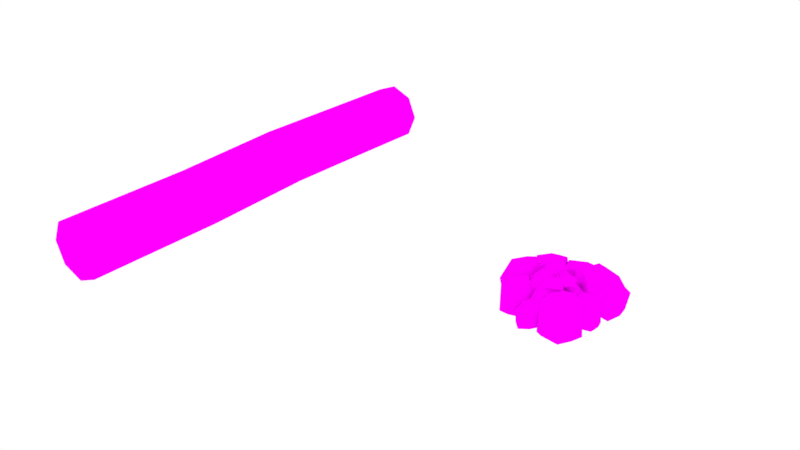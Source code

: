 # Source: CampAsset.blend  (saved by Blender 2.78.0; exported with 4.5.12 LTS)
import bpy
from mathutils import Matrix  # noqa: F401  (used for matrix-valued properties, if any)

bpy.ops.wm.read_factory_settings(use_empty=True)
scene = bpy.context.scene
scene.name = 'Scene'

# ---- collections
col_collection_1 = bpy.data.collections.new('Collection 1'); scene.collection.children.link(col_collection_1)

# ---- images (referenced by path relative to the original .blend; pixels are not part of the script)
import os
ASSET_DIR = os.environ.get("B2B_ASSET_DIR", "")  # directory of the original .blend (textures are referenced by path, not embedded)
HERE = os.path.dirname(os.path.abspath(__file__))  # packed textures are extracted next to this script under _unpacked/

def load_image(name, relpath, width, height, colorspace="sRGB"):
    """Load a texture the original file referenced (path relative to the .blend, or extracted next to this script)."""
    p = next((c for c in (os.path.join(HERE, relpath), os.path.join(ASSET_DIR, relpath)) if relpath and os.path.exists(c)), "")
    if p:
        img = bpy.data.images.load(p, check_existing=True)
        img.name = name
    else:  # same state as the original file: an image datablock whose file is absent (Cycles renders it pink)
        img = bpy.data.images.new(name, width, height)
        img.source = "FILE"
        img.filepath = "//" + (relpath or name)
    img.colorspace_settings.name = colorspace
    return img
img_logchair_png = load_image('LogChair.png', 'CampAssetsTexture/LogChair.png', 1024, 1024, 'sRGB')
img_rocktexture_png = load_image('rockTexture.png', 'CampAssetsTexture/rockTexture.png', 1024, 1024, 'sRGB')
img_burningwood1_png = load_image('BurningWood1.png', 'CampAssetsTexture/BurningWood1.png', 1024, 1024, 'sRGB')
img_burningwood2_png = load_image('BurningWood2.png', 'CampAssetsTexture/BurningWood2.png', 1024, 1024, 'sRGB')

# ---- materials (node trees are filled in below, after node groups)
mat_material = bpy.data.materials.new('Material')
mat_material.alpha_threshold = 0.0
mat_material.roughness = 0.5
mat_rock = bpy.data.materials.new('Rock')
mat_rock.alpha_threshold = 0.0
mat_rock.diffuse_color = (1.0, 1.0, 1.0, 1.0)
mat_rock.roughness = 0.5
mat_wood1 = bpy.data.materials.new('Wood1')
mat_wood1.alpha_threshold = 0.0
mat_wood1.roughness = 0.5
mat_wood2 = bpy.data.materials.new('Wood2')
mat_wood2.alpha_threshold = 0.0
mat_wood2.roughness = 0.5

# ---- material node trees
mat_material.use_nodes = True; mat_material.node_tree.nodes.clear()
_N = mat_material.node_tree.nodes; _L = mat_material.node_tree.links
n0 = _N.new('ShaderNodeOutputMaterial'); n0.name = 'Material Output'; n0.location = (300, 300)
n1 = _N.new('ShaderNodeBsdfDiffuse'); n1.name = 'Diffuse BSDF'; n1.location = (10, 300)
n2 = _N.new('ShaderNodeTexImage'); n2.name = 'Image Texture'; n2.location = (-180, 300)
n2.width = 140
n2.image = img_logchair_png
_L.new(n1.outputs[0], n0.inputs[0])
_L.new(n2.outputs[0], n1.inputs[0])
n0.is_active_output = True
mat_rock.use_nodes = True; mat_rock.node_tree.nodes.clear()
_N = mat_rock.node_tree.nodes; _L = mat_rock.node_tree.links
n0 = _N.new('ShaderNodeOutputMaterial'); n0.name = 'Material Output'; n0.location = (1200, 880)
n0.label = 'Material Out'
n1 = _N.new('ShaderNodeTexCoord'); n1.name = 'Texture Coordinate'; n1.location = (-600, 660)
n1.label = 'Texture Coords'
n2 = _N.new('ShaderNodeBsdfDiffuse'); n2.name = 'Diffuse BSDF.001'; n2.location = (1000, 880)
n2.inputs[1].default_value = 1.0
n3 = _N.new('ShaderNodeTexImage'); n3.name = 'Image Texture'; n3.location = (810, 880)
n3.width = 140
n3.image = img_rocktexture_png
_L.new(n2.outputs[0], n0.inputs[0])
_L.new(n3.outputs[0], n2.inputs[0])
n0.is_active_output = True
mat_wood1.use_nodes = True; mat_wood1.node_tree.nodes.clear()
_N = mat_wood1.node_tree.nodes; _L = mat_wood1.node_tree.links
n0 = _N.new('ShaderNodeOutputMaterial'); n0.name = 'Material Output'; n0.location = (300, 300)
n1 = _N.new('ShaderNodeBsdfDiffuse'); n1.name = 'Diffuse BSDF'; n1.location = (10, 300)
n1.inputs[1].default_value = 1.0
n2 = _N.new('ShaderNodeTexImage'); n2.name = 'Image Texture'; n2.location = (-180, 300)
n2.width = 140
n2.image = img_burningwood1_png
_L.new(n1.outputs[0], n0.inputs[0])
_L.new(n2.outputs[0], n1.inputs[0])
n0.is_active_output = True
mat_wood2.use_nodes = True; mat_wood2.node_tree.nodes.clear()
_N = mat_wood2.node_tree.nodes; _L = mat_wood2.node_tree.links
n0 = _N.new('ShaderNodeOutputMaterial'); n0.name = 'Material Output'; n0.location = (300, 300)
n1 = _N.new('ShaderNodeBsdfDiffuse'); n1.name = 'Diffuse BSDF'; n1.location = (10, 300)
n1.inputs[1].default_value = 1.0
n2 = _N.new('ShaderNodeTexImage'); n2.name = 'Image Texture'; n2.location = (-180, 300)
n2.width = 140
n2.image = img_burningwood2_png
_L.new(n1.outputs[0], n0.inputs[0])
_L.new(n2.outputs[0], n1.inputs[0])
n0.is_active_output = True

# ---- world
world_world = bpy.data.worlds.new('World'); scene.world = world_world
world_world.color = (1.0, 1.0, 1.0)
world_world.use_sun_shadow = False
world_world.sun_shadow_jitter_overblur = 0.0
world_world.cycles.sampling_method = 'MANUAL'

# ---- meshes
me_cylinder = bpy.data.meshes.new('Cylinder')
me_cylinder.from_pydata([(-1.408e-15, 1.0, -7.339), (-0.09585, 1.0, -4.562), (0.7071, 0.7071, -7.339), (0.6113, 0.7071, -4.562), (1.0, -3.208e-07, -7.339), (0.9041, -2.868e-07, -4.562), (0.7071, -0.7071, -7.339), (0.6113, -0.7071, -4.562), (-8.742e-08, -1.0, -7.339), (-0.09585, -1.0, -4.562), (-0.7071, -0.7071, -7.339), (-0.803, -0.7071, -4.562), (-1.0, -2.652e-07, -7.339), (-1.096, -2.312e-07, -4.562), (-0.7071, 0.7071, -7.339), (-0.803, 0.7071, -4.562), (0.7071, 0.8189, -1.559), (3.466e-07, 1.112, -1.559), (1.0, 0.1118, -1.559), (0.7071, -0.5953, -1.559), (2.592e-07, -0.8882, -1.559), (-0.7071, -0.5953, -1.559), (-1.0, 0.1118, -1.559), (-0.7071, 0.8189, -1.559), (0.7071, 0.6911, 2.243), (1.3e-07, 0.984, 2.243), (1.0, -0.01598, 2.243), (0.7071, -0.7231, 2.243), (4.256e-08, -1.016, 2.243), (-0.7071, -0.7231, 2.243), (-1.0, -0.01598, 2.243), (-0.7071, 0.6911, 2.243), (0.7071, 0.6911, 6.844), (1.3e-07, 0.984, 6.844), (1.0, -0.01598, 6.844), (0.7071, -0.7231, 6.844), (4.256e-08, -1.016, 6.844), (-0.7071, -0.7231, 6.844), (-1.0, -0.01598, 6.844), (-0.7071, 0.6911, 6.844)], [], [(0, 1, 3, 2), (2, 3, 5, 4), (4, 5, 7, 6), (6, 7, 9, 8), (8, 9, 11, 10), (10, 11, 13, 12), (5, 3, 16, 18), (12, 13, 15, 14), (14, 15, 1, 0), (0, 2, 4, 6, 8, 10, 12, 14), (22, 21, 29, 30), (11, 9, 20, 21), (1, 15, 23, 17), (3, 1, 17, 16), (7, 5, 18, 19), (13, 11, 21, 22), (9, 7, 19, 20), (15, 13, 22, 23), (24, 25, 33, 32), (20, 19, 27, 28), (18, 16, 24, 26), (23, 22, 30, 31), (21, 20, 28, 29), (19, 18, 26, 27), (16, 17, 25, 24), (17, 23, 31, 25), (32, 33, 39, 38, 37, 36, 35, 34), (25, 31, 39, 33), (30, 29, 37, 38), (28, 27, 35, 36), (26, 24, 32, 34), (31, 30, 38, 39), (29, 28, 36, 37), (27, 26, 34, 35)])
me_cylinder.materials.append(mat_material)
me_cylinder.use_remesh_preserve_volume = False
me_cylinder.use_remesh_preserve_attributes = False
me_cylinder.use_mirror_vertex_groups = False
me_cylinder.update()
me_cube_011 = bpy.data.meshes.new('Cube.011')
me_cube_011.from_pydata([(-1.058, -0.3734, -0.3423), (-1.353, -0.3734, -0.05027), (-1.058, 0.2075, -0.3423), (-1.353, 0.2075, -0.05027), (0.2963, -0.3734, 1.026), (0.001394, -0.3734, 1.318), (0.2963, 0.2075, 1.026), (0.001394, 0.2075, 1.318), (-1.147, 1.13, -0.4286), (-1.201, 1.368, -0.09308), (-0.6203, 1.362, -0.5078), (-0.6745, 1.6, -0.1723), (-0.376, -0.247, 0.6738), (-0.4302, -0.008852, 1.009), (0.1508, -0.01548, 0.5945), (0.09665, 0.2227, 0.93), (0.2974, 1.362, -0.505), (0.4607, 1.543, -0.1695), (0.7903, 1.065, -0.5078), (0.9537, 1.246, -0.1723), (-0.3835, -0.06241, 0.5974), (-0.2201, 0.1192, 0.9329), (0.1094, -0.3594, 0.5945), (0.2728, -0.1778, 0.93), (1.348, 0.4476, -0.4286), (1.454, 0.446, -0.3033), (1.364, -0.05564, -0.5078), (1.483, -0.05581, -0.3886), (-0.218, 0.2517, 0.6738), (0.1456, 0.1729, 1.083), (-0.2018, -0.2516, 0.5945), (0.1751, -0.3289, 0.9976), (1.232, -1.016, -0.4286), (1.339, -1.236, -0.09308), (0.5952, -1.31, -0.4441), (0.7014, -1.53, -0.1086), (0.1721, 0.1536, 0.6738), (0.2784, -0.06635, 1.009), (-0.4652, -0.1412, 0.6583), (-0.359, -0.3611, 0.9938), (0.2852, -1.382, -0.4286), (0.222, -1.618, -0.09308), (-0.2038, -1.341, -0.5078), (-0.267, -1.577, -0.1723), (0.2458, 0.1959, 0.6738), (0.1826, -0.04007, 1.009), (-0.2432, 0.2369, 0.5945), (-0.3064, 0.0009718, 0.93), (-0.653, -1.343, -0.4603), (-0.8502, -1.487, -0.1248), (-1.074, -0.9508, -0.5078), (-1.272, -1.095, -0.1723), (0.3057, -0.0888, 0.6421), (0.1085, -0.233, 0.9776), (-0.1157, 0.3031, 0.5945), (-0.3129, 0.1589, 0.93), (-0.7799, 0.1599, -0.4286), (-0.8845, 0.3806, -0.09308), (-0.3159, 0.5003, -0.5078), (-0.4206, 0.721, -0.1723), (0.272, -1.017, 0.6738), (0.1674, -0.7963, 1.009), (0.736, -0.6765, 0.5945), (0.6313, -0.4558, 0.93), (-0.5051, 0.6108, -0.4286), (-0.6097, 0.8316, -0.09308), (-0.04111, 0.9513, -0.5078), (-0.1457, 1.172, -0.1723), (0.5468, -0.566, 0.6738), (0.4422, -0.3453, 1.009), (1.011, -0.2256, 0.5945), (0.9061, -0.004851, 0.93), (-1.491, -1.13, -0.4564), (1.213, -1.13, -0.4201), (-1.491, 1.495, -0.4564), (1.134, 1.495, -0.4564), (-0.9659, -1.13, -0.4564), (-0.3888, -1.13, -0.4369), (0.2369, -1.13, -0.3912), (0.7644, -1.13, -0.3902), (0.5968, 1.495, -0.4633), (0.05112, 1.495, -0.4748), (-0.4735, 1.495, -0.4746), (-0.9782, 1.495, -0.4632), (-1.402, 0.9699, -0.397), (-1.311, 0.4449, -0.3367), (-1.311, -0.08016, -0.3362), (-1.401, -0.6052, -0.3965), (1.305, -0.6052, -0.3801), (1.297, -0.08016, -0.384), (1.207, 0.4449, -0.4225), (1.134, 0.9699, -0.4564), (-0.8803, -0.6052, -0.3635), (-0.8058, -0.08016, -0.2627), (-0.8428, 0.4449, -0.2793), (-0.9241, 0.9699, -0.3867), (-0.2649, -0.6052, -0.2883), (-0.2346, -0.08016, -0.1785), (-0.3835, 0.4449, -0.2476), (-0.4902, 0.9699, -0.3908), (0.381, -0.6052, -0.2426), (0.3292, -0.08016, -0.1817), (0.1331, 0.4449, -0.2707), (-0.002113, 0.9699, -0.4154), (0.917, -0.6052, -0.2889), (0.8978, -0.08016, -0.2472), (0.7139, 0.4449, -0.3294), (0.5691, 0.9699, -0.4421), (-1.412, 0.7365, -0.4657), (-1.098, 0.6971, 0.3405), (-1.662, 1.738, -0.6225), (-1.549, 1.398, 0.3926), (-0.4996, 1.361, -0.4495), (-0.5264, 1.225, 0.4084), (-0.832, 2.115, -0.559), (-1.07, 2.001, 0.2963), (-1.398, 2.08, -0.6667), (-1.329, 1.847, 0.3444), (-0.8876, 1.012, -0.6301), (-0.8535, 0.9532, 0.4861), (-1.376, 0.5888, -0.08591), (-1.718, 1.714, 0.03419), (-1.09, 2.271, 0.06712), (-0.3343, 1.359, -0.007864), (-0.8159, 0.8756, -0.1274), (-1.395, 2.069, -0.05464), (-1.75, 1.237, -0.6841), (-1.576, 1.183, 0.4522), (-0.5413, 1.876, -0.6538), (-0.5913, 1.8, 0.4475), (-1.181, 1.403, 0.488), (-1.172, 1.576, -0.7464), (-0.5792, 1.898, 0.02009), (-1.699, 1.217, -0.03767), (-0.9559, 0.7004, -0.5527), (-1.128, 0.9547, 0.404), (-1.366, -0.4783, -0.7387), (-1.245, -0.05855, 0.4659), (-1.875, 0.6957, -0.5334), (-1.781, 0.8151, 0.4847), (-2.095, -0.2905, -0.6634), (-1.883, -0.3384, 0.3516), (-1.724, -0.6423, -0.7912), (-1.635, -0.3609, 0.4087), (-1.437, 0.7817, -0.7477), (-1.425, 0.8645, 0.5768), (-0.8949, 0.8737, -0.1019), (-1.318, -0.4928, 0.04057), (-2.023, -0.6231, 0.07965), (-1.977, 0.8109, -0.009332), (-1.405, 0.9684, -0.1512), (-1.719, -0.6294, -0.06484), (-1.029, -0.03453, -0.8118), (-1.106, 0.1386, 0.5367), (-2.14, 0.1495, -0.7758), (-2.066, 0.1915, 0.5311), (-1.476, 0.1878, 0.5791), (-1.579, 0.02013, -0.8857), (-2.129, 0.1014, 0.02384), (-1.049, 0.0212, -0.0447), (-0.8631, -1.717, -0.5527), (-0.5591, -1.672, 0.404), (-1.748, -0.8367, -0.7387), (-1.422, -1.128, 0.4659), (-0.4691, -0.8863, -0.5334), (-0.4022, -1.023, 0.4847), (-1.263, -0.2613, -0.6634), (-1.398, -0.4316, 0.3516), (-1.741, -0.4432, -0.7912), (-1.526, -0.6455, 0.4087), (-0.5813, -1.318, -0.7477), (-0.5119, -1.365, 0.5768), (-0.7333, -1.847, -0.1019), (-1.782, -0.8739, 0.04057), (-1.594, -0.1822, 0.07965), (-0.3214, -0.8448, -0.009332), (-0.4272, -1.429, -0.1512), (-1.731, -0.4528, -0.06484), (-1.494, -1.332, -0.8118), (-1.304, -1.338, 0.5367), (-0.8469, -0.4112, -0.7758), (-0.8409, -0.496, 0.5311), (-1.1, -1.026, 0.5791), (-1.206, -0.8608, -0.8857), (-0.895, -0.4003, 0.02384), (-1.435, -1.339, -0.0447), (0.2634, -1.98, -0.6115), (0.4323, -1.787, 0.04178), (-0.522, -1.693, -0.7385), (-0.2424, -1.771, 0.08406), (0.2586, -1.084, -0.5983), (0.3383, -1.164, 0.09686), (-0.3983, -0.9641, -0.6871), (-0.4298, -1.175, 0.006012), (-0.6318, -1.36, -0.7744), (-0.4444, -1.42, 0.04501), (0.3166, -1.503, -0.7447), (0.3718, -1.507, 0.1598), (0.3788, -2.023, -0.3037), (-0.5316, -1.741, -0.2064), (-0.6196, -1.066, -0.1797), (0.3351, -0.9736, -0.2405), (0.441, -1.517, -0.3374), (-0.6232, -1.363, -0.2784), (-0.226, -1.979, -0.7885), (-0.1109, -1.887, 0.1323), (-0.1055, -0.8779, -0.7639), (-0.07734, -0.9459, 0.1285), (-0.07882, -1.522, 0.1614), (-0.1906, -1.438, -0.8389), (-0.1375, -0.8933, -0.2178), (-0.1889, -1.954, -0.2646), (1.417, -0.3428, -0.5549), (1.042, -0.3048, 0.4056), (1.743, -1.528, -0.7417), (1.598, -1.127, 0.4678), (0.347, -1.113, -0.5355), (0.3751, -0.9491, 0.4866), (0.7641, -2.002, -0.6661), (1.044, -1.859, 0.3531), (1.437, -1.944, -0.7944), (1.349, -1.668, 0.4104), (0.7993, -0.6862, -0.7507), (0.757, -0.6167, 0.5792), (1.369, -0.168, -0.1024), (1.809, -1.498, 0.04074), (1.075, -2.179, 0.07998), (0.15, -1.115, -0.009369), (0.71, -0.5253, -0.1518), (1.433, -1.931, -0.06511), (1.833, -0.9298, -0.8151), (1.624, -0.8703, 0.5388), (0.4111, -1.724, -0.779), (0.4686, -1.633, 0.5332), (1.16, -1.143, 0.5815), (1.154, -1.349, -0.8893), (0.4568, -1.75, 0.02393), (1.771, -0.9067, -0.04488), (1.381, 0.5854, -0.595), (1.117, 0.4861, 0.1234), (1.994, -0.1002, -0.7347), (1.763, 0.1205, 0.1699), (0.921, -0.2863, -0.5805), (0.8854, -0.1673, 0.184), (1.496, -0.7428, -0.6782), (1.636, -0.5542, 0.08408), (1.928, -0.4803, -0.7741), (1.777, -0.3249, 0.127), (1.082, 0.15, -0.7414), (1.031, 0.1825, 0.2532), (1.291, 0.6868, -0.2565), (2.028, -0.05821, -0.1495), (1.764, -0.7584, -0.1202), (0.7898, -0.3533, -0.187), (0.9687, 0.2281, -0.2935), (1.921, -0.4729, -0.2287), (1.855, 0.3306, -0.7896), (1.696, 0.3012, 0.223), (1.167, -0.6746, -0.7626), (1.175, -0.5941, 0.2188), (1.476, -0.03623, 0.2549), (1.54, -0.176, -0.8451), (1.206, -0.6763, -0.1621), (1.806, 0.3257, -0.2135), (0.1775, 1.541, -0.6361), (0.2112, 1.111, 0.465), (1.448, 2.151, -0.8502), (1.025, 1.905, 0.5363), (1.264, 0.4919, -0.6139), (1.074, 0.4902, 0.5579), (2.182, 1.144, -0.7636), (1.964, 1.431, 0.4047), (1.98, 1.891, -0.9106), (1.686, 1.736, 0.4705), (0.6908, 0.9151, -0.8606), (0.621, 0.8532, 0.6639), (-0.01003, 1.452, -0.1173), (1.401, 2.219, 0.0467), (2.319, 1.531, 0.09168), (1.307, 0.2702, -0.01074), (0.5275, 0.7815, -0.1741), (1.966, 1.884, -0.07463), (0.7548, 2.13, -0.9344), (0.7302, 1.883, 0.6177), (1.941, 0.689, -0.8929), (1.826, 0.7351, 0.6113), (1.133, 1.415, 0.6666), (1.366, 1.45, -1.019), (1.96, 0.7457, 0.02743), (0.7412, 2.056, -0.05145), (-0.6164, 1.393, -0.6409), (-0.3473, 1.208, 0.1912), (-0.371, 2.429, -0.8027), (-0.4278, 2.063, 0.245), (0.5166, 1.533, -0.6241), (0.4272, 1.42, 0.2613), (0.5694, 2.382, -0.7372), (0.2973, 2.39, 0.1456), (0.03412, 2.618, -0.8483), (-0.01373, 2.372, 0.1953), (-0.004551, 1.397, -0.8105), (-0.001333, 1.326, 0.3414), (-0.6532, 1.24, -0.2489), (-0.4336, 2.434, -0.1249), (0.4069, 2.646, -0.09095), (0.6672, 1.452, -0.1683), (-0.003646, 1.237, -0.2917), (0.0315, 2.606, -0.2166), (-0.6884, 2.012, -0.8663), (-0.5549, 1.88, 0.3065), (0.7223, 2.024, -0.835), (0.6405, 1.978, 0.3017), (-0.0883, 1.894, 0.3435), (0.001722, 2.048, -0.9305), (0.698, 2.062, -0.1395), (-0.6513, 1.968, -0.1991)], [], [(0, 1, 3, 2), (2, 3, 7, 6), (6, 7, 5, 4), (4, 5, 1, 0), (2, 6, 4, 0), (7, 3, 1, 5), (8, 9, 11, 10), (10, 11, 15, 14), (14, 15, 13, 12), (12, 13, 9, 8), (10, 14, 12, 8), (15, 11, 9, 13), (16, 17, 19, 18), (18, 19, 23, 22), (22, 23, 21, 20), (20, 21, 17, 16), (18, 22, 20, 16), (23, 19, 17, 21), (24, 25, 27, 26), (26, 27, 31, 30), (30, 31, 29, 28), (28, 29, 25, 24), (26, 30, 28, 24), (31, 27, 25, 29), (32, 33, 35, 34), (34, 35, 39, 38), (38, 39, 37, 36), (36, 37, 33, 32), (34, 38, 36, 32), (39, 35, 33, 37), (40, 41, 43, 42), (42, 43, 47, 46), (46, 47, 45, 44), (44, 45, 41, 40), (42, 46, 44, 40), (47, 43, 41, 45), (48, 49, 51, 50), (50, 51, 55, 54), (54, 55, 53, 52), (52, 53, 49, 48), (50, 54, 52, 48), (55, 51, 49, 53), (56, 57, 59, 58), (58, 59, 63, 62), (62, 63, 61, 60), (60, 61, 57, 56), (58, 62, 60, 56), (63, 59, 57, 61), (64, 65, 67, 66), (66, 67, 71, 70), (70, 71, 69, 68), (68, 69, 65, 64), (66, 70, 68, 64), (71, 67, 65, 69), (107, 91, 75, 80), (84, 95, 83, 74), (95, 99, 82, 83), (99, 103, 81, 82), (103, 107, 80, 81), (78, 79, 104, 100), (100, 104, 105, 101), (101, 105, 106, 102), (102, 106, 107, 103), (77, 78, 100, 96), (96, 100, 101, 97), (97, 101, 102, 98), (98, 102, 103, 99), (76, 77, 96, 92), (92, 96, 97, 93), (93, 97, 98, 94), (94, 98, 99, 95), (72, 76, 92, 87), (87, 92, 93, 86), (86, 93, 94, 85), (85, 94, 95, 84), (79, 73, 88, 104), (104, 88, 89, 105), (105, 89, 90, 106), (106, 90, 91, 107), (133, 127, 111, 121), (125, 117, 115, 122), (132, 129, 113, 123), (124, 119, 109, 120), (131, 128, 112, 118), (130, 127, 109, 119), (129, 130, 119, 113), (126, 131, 118, 108), (123, 113, 119, 124), (121, 111, 117, 125), (110, 121, 125, 116), (112, 123, 124, 118), (118, 124, 120, 108), (128, 132, 123, 112), (116, 125, 122, 114), (126, 133, 121, 110), (108, 120, 133, 126), (114, 122, 132, 128), (110, 116, 131, 126), (115, 117, 130, 129), (117, 111, 127, 130), (116, 114, 128, 131), (122, 115, 129, 132), (120, 109, 127, 133), (159, 153, 137, 147), (151, 143, 141, 148), (158, 155, 139, 149), (150, 145, 135, 146), (157, 154, 138, 144), (156, 153, 135, 145), (155, 156, 145, 139), (152, 157, 144, 134), (149, 139, 145, 150), (147, 137, 143, 151), (136, 147, 151, 142), (138, 149, 150, 144), (144, 150, 146, 134), (154, 158, 149, 138), (142, 151, 148, 140), (152, 159, 147, 136), (134, 146, 159, 152), (140, 148, 158, 154), (136, 142, 157, 152), (141, 143, 156, 155), (143, 137, 153, 156), (142, 140, 154, 157), (148, 141, 155, 158), (146, 135, 153, 159), (185, 179, 163, 173), (177, 169, 167, 174), (184, 181, 165, 175), (176, 171, 161, 172), (183, 180, 164, 170), (182, 179, 161, 171), (181, 182, 171, 165), (178, 183, 170, 160), (175, 165, 171, 176), (173, 163, 169, 177), (162, 173, 177, 168), (164, 175, 176, 170), (170, 176, 172, 160), (180, 184, 175, 164), (168, 177, 174, 166), (178, 185, 173, 162), (160, 172, 185, 178), (166, 174, 184, 180), (162, 168, 183, 178), (167, 169, 182, 181), (169, 163, 179, 182), (168, 166, 180, 183), (174, 167, 181, 184), (172, 161, 179, 185), (211, 205, 189, 199), (203, 195, 193, 200), (210, 207, 191, 201), (202, 197, 187, 198), (209, 206, 190, 196), (208, 205, 187, 197), (207, 208, 197, 191), (204, 209, 196, 186), (201, 191, 197, 202), (199, 189, 195, 203), (188, 199, 203, 194), (190, 201, 202, 196), (196, 202, 198, 186), (206, 210, 201, 190), (194, 203, 200, 192), (204, 211, 199, 188), (186, 198, 211, 204), (192, 200, 210, 206), (188, 194, 209, 204), (193, 195, 208, 207), (195, 189, 205, 208), (194, 192, 206, 209), (200, 193, 207, 210), (198, 187, 205, 211), (237, 231, 215, 225), (229, 221, 219, 226), (236, 233, 217, 227), (228, 223, 213, 224), (235, 232, 216, 222), (234, 231, 213, 223), (233, 234, 223, 217), (230, 235, 222, 212), (227, 217, 223, 228), (225, 215, 221, 229), (214, 225, 229, 220), (216, 227, 228, 222), (222, 228, 224, 212), (232, 236, 227, 216), (220, 229, 226, 218), (230, 237, 225, 214), (212, 224, 237, 230), (218, 226, 236, 232), (214, 220, 235, 230), (219, 221, 234, 233), (221, 215, 231, 234), (220, 218, 232, 235), (226, 219, 233, 236), (224, 213, 231, 237), (263, 257, 241, 251), (255, 247, 245, 252), (262, 259, 243, 253), (254, 249, 239, 250), (261, 258, 242, 248), (260, 257, 239, 249), (259, 260, 249, 243), (256, 261, 248, 238), (253, 243, 249, 254), (251, 241, 247, 255), (240, 251, 255, 246), (242, 253, 254, 248), (248, 254, 250, 238), (258, 262, 253, 242), (246, 255, 252, 244), (256, 263, 251, 240), (238, 250, 263, 256), (244, 252, 262, 258), (240, 246, 261, 256), (245, 247, 260, 259), (247, 241, 257, 260), (246, 244, 258, 261), (252, 245, 259, 262), (250, 239, 257, 263), (289, 283, 267, 277), (281, 273, 271, 278), (288, 285, 269, 279), (280, 275, 265, 276), (287, 284, 268, 274), (286, 283, 265, 275), (285, 286, 275, 269), (282, 287, 274, 264), (279, 269, 275, 280), (277, 267, 273, 281), (266, 277, 281, 272), (268, 279, 280, 274), (274, 280, 276, 264), (284, 288, 279, 268), (272, 281, 278, 270), (282, 289, 277, 266), (264, 276, 289, 282), (270, 278, 288, 284), (266, 272, 287, 282), (271, 273, 286, 285), (273, 267, 283, 286), (272, 270, 284, 287), (278, 271, 285, 288), (276, 265, 283, 289), (315, 309, 293, 303), (307, 299, 297, 304), (314, 311, 295, 305), (306, 301, 291, 302), (313, 310, 294, 300), (312, 309, 291, 301), (311, 312, 301, 295), (308, 313, 300, 290), (305, 295, 301, 306), (303, 293, 299, 307), (292, 303, 307, 298), (294, 305, 306, 300), (300, 306, 302, 290), (310, 314, 305, 294), (298, 307, 304, 296), (308, 315, 303, 292), (290, 302, 315, 308), (296, 304, 314, 310), (292, 298, 313, 308), (297, 299, 312, 311), (299, 293, 309, 312), (298, 296, 310, 313), (304, 297, 311, 314), (302, 291, 309, 315)])
me_cube_011.polygons.foreach_set('material_index', [2, 2, 2, 2, 2, 2, 1, 1, 1, 1, 1, 1, 2, 2, 2, 2, 2, 2, 1, 1, 1, 1, 1, 1, 1, 1, 1, 1, 1, 1, 2, 2, 2, 2, 2, 2, 1, 1, 1, 1, 1, 1, 1, 1, 1, 1, 1, 1, 1, 1, 1, 1, 1, 1, 0, 0, 0, 0, 0, 0, 0, 0, 0, 0, 0, 0, 0, 0, 0, 0, 0, 0, 0, 0, 0, 0, 0, 0, 0, 0, 0, 0, 0, 0, 0, 0, 0, 0, 0, 0, 0, 0, 0, 0, 0, 0, 0, 0, 0, 0, 0, 0, 0, 0, 0, 0, 0, 0, 0, 0, 0, 0, 0, 0, 0, 0, 0, 0, 0, 0, 0, 0, 0, 0, 0, 0, 0, 0, 0, 0, 0, 0, 0, 0, 0, 0, 0, 0, 0, 0, 0, 0, 0, 0, 0, 0, 0, 0, 0, 0, 0, 0, 0, 0, 0, 0, 0, 0, 0, 0, 0, 0, 0, 0, 0, 0, 0, 0, 0, 0, 0, 0, 0, 0, 0, 0, 0, 0, 0, 0, 0, 0, 0, 0, 0, 0, 0, 0, 0, 0, 0, 0, 0, 0, 0, 0, 0, 0, 0, 0, 0, 0, 0, 0, 0, 0, 0, 0, 0, 0, 0, 0, 0, 0, 0, 0, 0, 0, 0, 0, 0, 0, 0, 0, 0, 0, 0, 0, 0, 0, 0, 0, 0, 0, 0, 0, 0, 0, 0, 0, 0, 0, 0, 0, 0, 0, 0, 0, 0, 0, 0, 0, 0, 0, 0, 0, 0, 0, 0, 0, 0, 0, 0, 0, 0, 0, 0, 0, 0, 0, 0])
_uv = me_cube_011.uv_layers.new(name='UVMap')
_uv.uv.foreach_set('vector', [0.4433, 0.9639, 0.4432, 0.9301, 0.5105, 0.9301, 0.5105, 0.9639, 0.9978, 0.3812, 0.9838, 0.3494, 0.9838, 0.1857, 0.9978, 0.2175, 0.3713, 0.8022, 0.3717, 0.7687, 0.4389, 0.7688, 0.4385, 0.8023, 0.9759, 0.6856, 0.9901, 0.6538, 0.9901, 0.8172, 0.9759, 0.849, 0.3717, 0.9643, 0.3713, 0.8022, 0.4385, 0.8023, 0.4389, 0.9645, 0.5105, 0.7687, 0.5105, 0.9301, 0.4432, 0.9301, 0.4433, 0.7687, 0.698, 0.9291, 0.7455, 0.9283, 0.7545, 0.9553, 0.707, 0.9561, 0.9271, 0.2366, 0.8797, 0.2358, 0.8702, 0.02924, 0.9176, 0.03002, 0.9176, 0.03002, 0.8702, 0.02924, 0.8797, 0.002185, 0.9271, 0.00296, 0.707, 0.7225, 0.7545, 0.7217, 0.7455, 0.9283, 0.698, 0.9291, 0.8917, 0.3957, 0.8917, 0.2691, 0.9099, 0.2518, 0.9099, 0.3784, 0.5351, 0.8166, 0.5351, 0.9801, 0.5202, 0.9533, 0.5202, 0.7898, 0.2437, 0.8815, 0.1999, 0.8745, 0.2201, 0.8468, 0.2639, 0.8538, 0.2639, 0.8538, 0.2201, 0.8468, 0.2201, 0.6365, 0.2639, 0.6435, 0.8659, 0.2401, 0.8221, 0.2472, 0.8014, 0.2196, 0.8451, 0.2124, 0.8451, 0.2124, 0.8014, 0.2196, 0.8014, 0.009329, 0.8451, 0.002185, 0.8659, 0.02981, 0.8659, 0.2401, 0.8451, 0.2124, 0.8451, 0.002185, 0.2201, 0.6365, 0.2201, 0.8468, 0.1999, 0.8745, 0.1999, 0.6642, 0.9238, 0.5887, 0.9211, 0.5741, 0.98, 0.5728, 0.9827, 0.5867, 0.6773, 0.7498, 0.683, 0.7628, 0.683, 0.927, 0.6646, 0.8833, 0.9904, 0.133, 0.9906, 0.1814, 0.9317, 0.1805, 0.9314, 0.1314, 0.3393, 0.6819, 0.3574, 0.6365, 0.3574, 0.804, 0.3517, 0.8177, 0.9906, 0.003753, 0.9904, 0.133, 0.9314, 0.1314, 0.9317, 0.002185, 0.9827, 0.41, 0.98, 0.5728, 0.9211, 0.5741, 0.9238, 0.4114, 0.8495, 0.6037, 0.8954, 0.5957, 0.9168, 0.6232, 0.871, 0.6313, 0.8634, 0.6538, 0.9092, 0.6618, 0.9092, 0.8488, 0.8634, 0.8408, 0.8634, 0.8408, 0.9092, 0.8488, 0.8877, 0.8758, 0.8418, 0.8677, 0.8495, 0.4181, 0.8954, 0.41, 0.8954, 0.5957, 0.8495, 0.6037, 0.8634, 0.6538, 0.8634, 0.8408, 0.8418, 0.8677, 0.8418, 0.6807, 0.9168, 0.4376, 0.9168, 0.6232, 0.8954, 0.5957, 0.8954, 0.41, 0.9268, 0.313, 0.9268, 0.351, 0.9142, 0.3429, 0.9142, 0.305, 0.9716, 0.8803, 0.9242, 0.8806, 0.9242, 0.6555, 0.9716, 0.6552, 0.9142, 0.3006, 0.9142, 0.2597, 0.9268, 0.2518, 0.9268, 0.2927, 0.1478, 0.4626, 0.1952, 0.463, 0.1952, 0.6877, 0.1478, 0.6873, 0.9655, 0.4004, 0.9655, 0.1857, 0.9794, 0.1868, 0.9794, 0.4015, 0.9242, 0.6555, 0.9242, 0.8806, 0.9135, 0.8788, 0.9135, 0.6538, 0.7626, 0.2417, 0.7226, 0.2285, 0.7571, 0.1982, 0.7971, 0.2114, 0.7971, 0.2114, 0.7571, 0.1982, 0.7571, 0.002185, 0.7971, 0.01537, 0.7707, 0.423, 0.8106, 0.41, 0.8452, 0.4399, 0.8053, 0.4529, 0.8053, 0.4529, 0.8452, 0.4399, 0.8452, 0.6365, 0.8053, 0.6494, 0.7707, 0.6195, 0.7707, 0.423, 0.8053, 0.4529, 0.8053, 0.6494, 0.7571, 0.002185, 0.7571, 0.1982, 0.7226, 0.2285, 0.7226, 0.03249, 0.06864, 0.6906, 0.02298, 0.6987, 0.002162, 0.6637, 0.04782, 0.6556, 0.7921, 0.6538, 0.8375, 0.6621, 0.8375, 0.8514, 0.7921, 0.8431, 0.7921, 0.8431, 0.8375, 0.8514, 0.8161, 0.8863, 0.7707, 0.878, 0.06864, 0.8799, 0.02298, 0.888, 0.02298, 0.6987, 0.06864, 0.6906, 0.7921, 0.6538, 0.7921, 0.8431, 0.7707, 0.878, 0.7707, 0.6887, 0.002162, 0.853, 0.002162, 0.6637, 0.02298, 0.6987, 0.02298, 0.888, 0.07297, 0.853, 0.1186, 0.8449, 0.1394, 0.8799, 0.09378, 0.888, 0.2896, 0.6365, 0.335, 0.6448, 0.335, 0.8342, 0.2896, 0.8259, 0.2896, 0.8259, 0.335, 0.8342, 0.3136, 0.8691, 0.2682, 0.8608, 0.07297, 0.6637, 0.1186, 0.6556, 0.1186, 0.8449, 0.07297, 0.853, 0.2896, 0.6365, 0.2896, 0.8259, 0.2682, 0.8608, 0.2682, 0.6714, 0.1394, 0.6906, 0.1394, 0.8799, 0.1186, 0.8449, 0.1186, 0.6556, 0.7155, 0.4716, 0.7013, 0.4716, 0.7013, 0.4102, 0.7145, 0.4101, 0.7649, 0.4716, 0.7532, 0.4716, 0.7536, 0.4101, 0.7664, 0.41, 0.7532, 0.4716, 0.7424, 0.4716, 0.7409, 0.4101, 0.7536, 0.4101, 0.7424, 0.4716, 0.73, 0.4716, 0.7279, 0.4101, 0.7409, 0.4101, 0.73, 0.4716, 0.7155, 0.4716, 0.7145, 0.4101, 0.7279, 0.4101, 0.7243, 0.7173, 0.7113, 0.7174, 0.7088, 0.6562, 0.7227, 0.6562, 0.7227, 0.6562, 0.7088, 0.6562, 0.7098, 0.5948, 0.7247, 0.5949, 0.7247, 0.5949, 0.7098, 0.5948, 0.7133, 0.5332, 0.7285, 0.5333, 0.7285, 0.5333, 0.7133, 0.5332, 0.7155, 0.4716, 0.73, 0.4716, 0.7393, 0.7172, 0.7243, 0.7173, 0.7227, 0.6562, 0.7381, 0.6561, 0.7381, 0.6561, 0.7227, 0.6562, 0.7247, 0.5949, 0.7388, 0.5949, 0.7388, 0.5949, 0.7247, 0.5949, 0.7285, 0.5333, 0.7416, 0.5334, 0.7416, 0.5334, 0.7285, 0.5333, 0.73, 0.4716, 0.7424, 0.4716, 0.7533, 0.7171, 0.7393, 0.7172, 0.7381, 0.6561, 0.7524, 0.6559, 0.7524, 0.6559, 0.7381, 0.6561, 0.7388, 0.5949, 0.7519, 0.5947, 0.7519, 0.5947, 0.7388, 0.5949, 0.7416, 0.5334, 0.7526, 0.5333, 0.7526, 0.5333, 0.7416, 0.5334, 0.7424, 0.4716, 0.7532, 0.4716, 0.7664, 0.7171, 0.7533, 0.7171, 0.7524, 0.6559, 0.7649, 0.6558, 0.7649, 0.6558, 0.7524, 0.6559, 0.7519, 0.5947, 0.7634, 0.5945, 0.7634, 0.5945, 0.7519, 0.5947, 0.7526, 0.5333, 0.7635, 0.5331, 0.7635, 0.5331, 0.7526, 0.5333, 0.7532, 0.4716, 0.7649, 0.4716, 0.7113, 0.7174, 0.6998, 0.7173, 0.698, 0.656, 0.7088, 0.6562, 0.2496, 0.8859, 0.2594, 0.886, 0.2612, 0.9473, 0.2461, 0.9473, 0.7098, 0.5948, 0.6981, 0.5946, 0.6999, 0.5331, 0.7133, 0.5332, 0.7133, 0.5332, 0.6999, 0.5331, 0.7013, 0.4716, 0.7155, 0.4716, 0.6153, 0.2843, 0.6693, 0.2661, 0.6689, 0.2922, 0.6378, 0.3385, 0.6385, 0.3813, 0.6768, 0.3445, 0.6762, 0.3633, 0.6583, 0.4005, 0.04801, 0.6099, 0.002162, 0.5882, 0.02042, 0.5234, 0.06376, 0.5491, 0.08992, 0.4966, 0.01887, 0.4903, 0.04199, 0.4645, 0.09327, 0.4626, 0.1435, 0.5918, 0.1245, 0.6241, 0.1139, 0.5602, 0.1435, 0.5246, 0.1867, 0.304, 0.1935, 0.3304, 0.1749, 0.3855, 0.1735, 0.3556, 0.1761, 0.2562, 0.1867, 0.304, 0.1735, 0.3556, 0.1675, 0.3229, 0.6266, 0.9152, 0.6447, 0.8827, 0.6447, 0.9431, 0.6317, 0.966, 0.06376, 0.5491, 0.02042, 0.5234, 0.01887, 0.4903, 0.08992, 0.4966, 0.6378, 0.3385, 0.6689, 0.2922, 0.6768, 0.3445, 0.6385, 0.3813, 0.565, 0.3604, 0.6378, 0.3385, 0.6385, 0.3813, 0.5703, 0.4005, 0.1139, 0.5602, 0.06376, 0.5491, 0.08992, 0.4966, 0.1435, 0.5246, 0.1435, 0.5246, 0.08992, 0.4966, 0.09327, 0.4626, 0.1326, 0.4889, 0.1245, 0.6241, 0.04801, 0.6099, 0.06376, 0.5491, 0.1139, 0.5602, 0.9474, 0.8849, 0.9474, 0.9565, 0.9364, 0.9697, 0.9329, 0.8974, 0.5435, 0.3056, 0.6153, 0.2843, 0.6378, 0.3385, 0.565, 0.3604, 0.5538, 0.2424, 0.592, 0.2146, 0.6153, 0.2843, 0.5435, 0.3056, 0.1086, 0.649, 0.03463, 0.6512, 0.04801, 0.6099, 0.1245, 0.6241, 0.565, 0.3604, 0.5703, 0.4005, 0.5469, 0.3457, 0.5435, 0.3056, 0.1883, 0.2334, 0.1935, 0.2521, 0.1867, 0.304, 0.1761, 0.2562, 0.6768, 0.3445, 0.6689, 0.2922, 0.6693, 0.2661, 0.6802, 0.2899, 0.1873, 0.4495, 0.1706, 0.4551, 0.1675, 0.4245, 0.1873, 0.3899, 0.03463, 0.6512, 0.01526, 0.6148, 0.002162, 0.5882, 0.04801, 0.6099, 0.592, 0.2146, 0.6432, 0.2143, 0.6693, 0.2661, 0.6153, 0.2843, 0.4694, 0.5206, 0.5365, 0.5072, 0.528, 0.5303, 0.4786, 0.5809, 0.1922, 0.7461, 0.1922, 0.8031, 0.1866, 0.7961, 0.1836, 0.7625, 0.2588, 0.5469, 0.1999, 0.5374, 0.2037, 0.4644, 0.261, 0.4639, 0.7, 0.2642, 0.704, 0.1787, 0.7114, 0.1999, 0.7114, 0.2587, 0.3636, 0.5545, 0.3512, 0.5396, 0.3218, 0.4762, 0.3459, 0.4657, 0.5407, 0.5018, 0.5365, 0.5072, 0.5213, 0.4117, 0.5407, 0.4226, 0.8385, 0.3171, 0.8523, 0.3152, 0.8614, 0.3938, 0.8533, 0.389, 0.3808, 0.5267, 0.3713, 0.5207, 0.3877, 0.4316, 0.4111, 0.4409, 0.6845, 0.2457, 0.6936, 0.1885, 0.704, 0.1787, 0.7, 0.2642, 0.4786, 0.5809, 0.528, 0.5303, 0.5206, 0.5659, 0.4657, 0.5972, 0.3885, 0.5789, 0.4786, 0.5809, 0.4657, 0.5972, 0.3818, 0.5983, 0.3218, 0.4762, 0.261, 0.4639, 0.2765, 0.4451, 0.3459, 0.4657, 0.3877, 0.4316, 0.4567, 0.41, 0.4633, 0.4208, 0.4111, 0.4409, 0.3512, 0.5396, 0.2588, 0.5469, 0.261, 0.4639, 0.3218, 0.4762, 0.3541, 0.6322, 0.2701, 0.6322, 0.2537, 0.6318, 0.3391, 0.5913, 0.3808, 0.5267, 0.4694, 0.5206, 0.4786, 0.5809, 0.3885, 0.5789, 0.4111, 0.4409, 0.4633, 0.4208, 0.4694, 0.5206, 0.3808, 0.5267, 0.3391, 0.5913, 0.2537, 0.6318, 0.2588, 0.5469, 0.3512, 0.5396, 0.2323, 0.9057, 0.2418, 0.8859, 0.2418, 0.9567, 0.2266, 0.9526, 0.8392, 0.2551, 0.8443, 0.2518, 0.8523, 0.3152, 0.8385, 0.3171, 0.8443, 0.2518, 0.8567, 0.286, 0.8614, 0.3085, 0.8523, 0.3152, 0.3541, 0.6322, 0.3391, 0.5913, 0.3512, 0.5396, 0.3636, 0.5545, 0.2537, 0.6318, 0.2215, 0.599, 0.1999, 0.5374, 0.2588, 0.5469, 0.4633, 0.4208, 0.5213, 0.4117, 0.5365, 0.5072, 0.4694, 0.5206, 0.462, 0.2727, 0.529, 0.2656, 0.5233, 0.2909, 0.4771, 0.3257, 0.4702, 0.376, 0.5225, 0.3477, 0.5187, 0.3733, 0.4902, 0.4057, 0.4605, 0.1689, 0.4033, 0.1516, 0.414, 0.09113, 0.4685, 0.1179, 0.4919, 0.05161, 0.4076, 0.05011, 0.4312, 0.01654, 0.4917, 0.002185, 0.571, 0.1262, 0.5524, 0.1773, 0.5294, 0.1193, 0.5594, 0.07161, 0.8689, 0.3263, 0.8658, 0.2898, 0.8874, 0.2518, 0.885, 0.2872, 0.8736, 0.3887, 0.8689, 0.3263, 0.885, 0.2872, 0.8874, 0.3276, 0.8718, 0.9248, 0.8948, 0.8802, 0.8948, 0.9312, 0.8788, 0.9655, 0.4685, 0.1179, 0.414, 0.09113, 0.4076, 0.05011, 0.4919, 0.05161, 0.4771, 0.3257, 0.5233, 0.2909, 0.5225, 0.3477, 0.4702, 0.376, 0.3879, 0.3397, 0.4771, 0.3257, 0.4702, 0.376, 0.3867, 0.3861, 0.5294, 0.1193, 0.4685, 0.1179, 0.4919, 0.05161, 0.5594, 0.07161, 0.5594, 0.07161, 0.4919, 0.05161, 0.4917, 0.002185, 0.5422, 0.02271, 0.5524, 0.1773, 0.4605, 0.1689, 0.4685, 0.1179, 0.5294, 0.1193, 0.3867, 0.3861, 0.4702, 0.376, 0.4902, 0.4057, 0.4042, 0.4057, 0.3737, 0.2829, 0.462, 0.2727, 0.4771, 0.3257, 0.3879, 0.3397, 0.3995, 0.235, 0.4499, 0.2143, 0.462, 0.2727, 0.3737, 0.2829, 0.5385, 0.1932, 0.4528, 0.1932, 0.4605, 0.1689, 0.5524, 0.1773, 0.3879, 0.3397, 0.3867, 0.3861, 0.3713, 0.3387, 0.3737, 0.2829, 0.5187, 0.3733, 0.5225, 0.3477, 0.5379, 0.3013, 0.5391, 0.3636, 0.5225, 0.3477, 0.5233, 0.2909, 0.529, 0.2656, 0.5379, 0.3013, 0.6011, 0.9091, 0.6104, 0.8827, 0.6223, 0.9017, 0.6223, 0.9564, 0.1675, 0.9404, 0.1682, 0.9072, 0.181, 0.8859, 0.181, 0.9457, 0.4499, 0.2143, 0.5105, 0.2284, 0.529, 0.2656, 0.462, 0.2727, 0.5967, 0.8783, 0.5504, 0.8727, 0.5555, 0.8589, 0.5892, 0.8538, 0.5956, 0.8092, 0.5583, 0.8176, 0.5615, 0.7888, 0.5825, 0.7751, 0.7312, 0.4005, 0.6909, 0.3956, 0.693, 0.3703, 0.7326, 0.3914, 0.7417, 0.3277, 0.6845, 0.3305, 0.697, 0.2973, 0.7361, 0.2686, 0.801, 0.3348, 0.7942, 0.4005, 0.7737, 0.3773, 0.789, 0.3279, 0.5777, 0.9501, 0.5778, 0.9928, 0.5633, 0.9808, 0.5665, 0.9483, 0.5778, 0.8827, 0.5777, 0.9501, 0.5665, 0.9483, 0.5669, 0.908, 0.7933, 0.2716, 0.801, 0.3348, 0.789, 0.3279, 0.772, 0.2725, 0.7326, 0.3914, 0.693, 0.3703, 0.6845, 0.3305, 0.7417, 0.3277, 0.5892, 0.8538, 0.5555, 0.8589, 0.5583, 0.8176, 0.5956, 0.8092, 0.6504, 0.8452, 0.5892, 0.8538, 0.5956, 0.8092, 0.6529, 0.8061, 0.7737, 0.3773, 0.7326, 0.3914, 0.7417, 0.3277, 0.789, 0.3279, 0.789, 0.3279, 0.7417, 0.3277, 0.7361, 0.2686, 0.772, 0.2725, 0.7942, 0.4005, 0.7312, 0.4005, 0.7326, 0.3914, 0.7737, 0.3773, 0.6529, 0.8061, 0.5956, 0.8092, 0.5825, 0.7751, 0.6404, 0.7603, 0.6574, 0.8783, 0.5967, 0.8783, 0.5892, 0.8538, 0.6504, 0.8452, 0.5836, 0.9696, 0.5828, 0.9338, 0.5968, 0.9295, 0.5948, 0.9908, 0.6404, 0.7603, 0.5825, 0.7751, 0.5855, 0.7546, 0.6484, 0.7498, 0.6504, 0.8452, 0.6529, 0.8061, 0.6603, 0.8148, 0.6574, 0.8783, 0.5615, 0.7888, 0.5583, 0.8176, 0.545, 0.8302, 0.5457, 0.7627, 0.5583, 0.8176, 0.5555, 0.8589, 0.5504, 0.8727, 0.545, 0.8302, 0.6529, 0.8061, 0.6404, 0.7603, 0.6484, 0.7498, 0.6603, 0.8148, 0.5825, 0.7751, 0.5615, 0.7888, 0.5457, 0.7627, 0.5855, 0.7546, 0.5828, 0.9338, 0.5821, 0.892, 0.5968, 0.8827, 0.5968, 0.9295, 0.07829, 0.3773, 0.01468, 0.3994, 0.01465, 0.3682, 0.05031, 0.3133, 0.04922, 0.2609, 0.004591, 0.3052, 0.005511, 0.2815, 0.0259, 0.237, 0.2549, 0.393, 0.1999, 0.3677, 0.2211, 0.2904, 0.2737, 0.3211, 0.3029, 0.2566, 0.2179, 0.25, 0.2445, 0.2182, 0.3049, 0.2143, 0.367, 0.3681, 0.3466, 0.4088, 0.3332, 0.333, 0.367, 0.289, 0.9509, 0.2689, 0.9612, 0.3015, 0.9448, 0.3671, 0.9375, 0.3298, 0.9376, 0.2109, 0.9509, 0.2689, 0.9375, 0.3298, 0.9314, 0.2907, 0.1528, 0.8072, 0.1668, 0.7573, 0.1793, 0.8359, 0.1637, 0.8815, 0.2737, 0.3211, 0.2211, 0.2904, 0.2179, 0.25, 0.3029, 0.2566, 0.05031, 0.3133, 0.01465, 0.3682, 0.004591, 0.3052, 0.04922, 0.2609, 0.1366, 0.2856, 0.05031, 0.3133, 0.04922, 0.2609, 0.13, 0.2367, 0.3332, 0.333, 0.2737, 0.3211, 0.3029, 0.2566, 0.367, 0.289, 0.367, 0.289, 0.3029, 0.2566, 0.3049, 0.2143, 0.3521, 0.2449, 0.3466, 0.4088, 0.2549, 0.393, 0.2737, 0.3211, 0.3332, 0.333, 0.13, 0.2367, 0.04922, 0.2609, 0.0259, 0.237, 0.1149, 0.2334, 0.1632, 0.3508, 0.07829, 0.3773, 0.05031, 0.3133, 0.1366, 0.2856, 0.1531, 0.4245, 0.1083, 0.4582, 0.07829, 0.3773, 0.1632, 0.3508, 0.327, 0.4378, 0.238, 0.4407, 0.2549, 0.393, 0.3466, 0.4088, 0.1478, 0.743, 0.1523, 0.6945, 0.1668, 0.7573, 0.1528, 0.8072, 0.9556, 0.1857, 0.9612, 0.2083, 0.9509, 0.2689, 0.9376, 0.2109, 0.004591, 0.3052, 0.01465, 0.3682, 0.01468, 0.3994, 0.002162, 0.3694, 0.1523, 0.6945, 0.1658, 0.692, 0.1793, 0.7187, 0.1668, 0.7573, 0.238, 0.4407, 0.2145, 0.3976, 0.1999, 0.3677, 0.2549, 0.393, 0.1083, 0.4582, 0.04798, 0.4582, 0.01468, 0.3994, 0.07829, 0.3773, 0.6169, 0.6189, 0.6671, 0.6206, 0.6617, 0.6418, 0.6258, 0.6634, 0.6178, 0.7122, 0.6581, 0.694, 0.6537, 0.721, 0.6309, 0.7454, 0.4523, 0.6054, 0.4959, 0.6169, 0.4895, 0.6666, 0.4474, 0.643, 0.4325, 0.7105, 0.4959, 0.7078, 0.4795, 0.7427, 0.4348, 0.7643, 0.3713, 0.6606, 0.3829, 0.6027, 0.4018, 0.6489, 0.3812, 0.6991, 0.5019, 0.6629, 0.5003, 0.623, 0.5156, 0.6027, 0.5156, 0.6386, 0.5019, 0.7285, 0.5019, 0.6629, 0.5156, 0.6386, 0.5139, 0.6795, 0.9285, 0.919, 0.9285, 0.9779, 0.9135, 0.9392, 0.9159, 0.8849, 0.4474, 0.643, 0.4895, 0.6666, 0.4959, 0.7078, 0.4325, 0.7105, 0.6258, 0.6634, 0.6617, 0.6418, 0.6581, 0.694, 0.6178, 0.7122, 0.5584, 0.6701, 0.6258, 0.6634, 0.6178, 0.7122, 0.5549, 0.7147, 0.4018, 0.6489, 0.4474, 0.643, 0.4325, 0.7105, 0.3812, 0.6991, 0.3812, 0.6991, 0.4325, 0.7105, 0.4348, 0.7643, 0.3963, 0.7508, 0.3829, 0.6027, 0.4523, 0.6054, 0.4474, 0.643, 0.4018, 0.6489, 0.5549, 0.7147, 0.6178, 0.7122, 0.6309, 0.7454, 0.566, 0.7454, 0.5504, 0.62, 0.6169, 0.6189, 0.6258, 0.6634, 0.5584, 0.6701, 0.5713, 0.59, 0.6099, 0.5772, 0.6169, 0.6189, 0.5504, 0.62, 0.5512, 0.9883, 0.545, 0.9232, 0.5584, 0.9277, 0.5589, 0.9978, 0.5584, 0.6701, 0.5549, 0.7147, 0.545, 0.6796, 0.5504, 0.62, 0.6537, 0.721, 0.6581, 0.694, 0.6715, 0.6601, 0.6685, 0.7257, 0.6581, 0.694, 0.6617, 0.6418, 0.6671, 0.6206, 0.6715, 0.6601, 0.1478, 0.9125, 0.1526, 0.8859, 0.1632, 0.8897, 0.1632, 0.9429, 0.545, 0.9232, 0.5471, 0.8982, 0.5589, 0.8827, 0.5584, 0.9277, 0.6099, 0.5772, 0.654, 0.5997, 0.6671, 0.6206, 0.6169, 0.6189, 0.5396, 0.7063, 0.5407, 0.7855, 0.5333, 0.7757, 0.5202, 0.7164, 0.08195, 0.1914, 0.02097, 0.169, 0.03064, 0.1342, 0.06517, 0.1489, 0.07995, 0.05769, 0.01307, 0.0512, 0.02271, 0.02265, 0.08963, 0.002185, 0.3029, 0.06003, 0.3989, 0.07659, 0.3731, 0.1046, 0.3024, 0.1387, 0.3314, 0.8734, 0.3314, 0.9571, 0.3188, 0.9666, 0.3078, 0.9234, 0.3943, 0.1422, 0.3837, 0.1963, 0.3731, 0.1046, 0.3989, 0.07659, 0.3661, 0.8459, 0.3661, 0.9273, 0.3393, 0.8661, 0.3423, 0.8221, 0.2024, 0.2099, 0.1999, 0.1299, 0.2227, 0.06892, 0.2419, 0.144, 0.3276, 0.002185, 0.3907, 0.03334, 0.3989, 0.07659, 0.3029, 0.06003, 0.06616, 0.2291, 0.01317, 0.1879, 0.02097, 0.169, 0.08195, 0.1914, 0.1699, 0.2291, 0.06616, 0.2291, 0.08195, 0.1914, 0.1781, 0.1996, 0.2558, 0.02213, 0.3276, 0.002185, 0.3029, 0.06003, 0.2227, 0.06892, 0.2227, 0.06892, 0.3029, 0.06003, 0.3024, 0.1387, 0.2419, 0.144, 0.1865, 0.05924, 0.07995, 0.05769, 0.08963, 0.002185, 0.1573, 0.03337, 0.1781, 0.1996, 0.08195, 0.1914, 0.06517, 0.1489, 0.1672, 0.1113, 0.5407, 0.6027, 0.5396, 0.7063, 0.5202, 0.7164, 0.523, 0.612, 0.2419, 0.144, 0.3024, 0.1387, 0.3049, 0.2099, 0.2024, 0.2099, 0.1672, 0.1113, 0.06517, 0.1489, 0.07995, 0.05769, 0.1865, 0.05924, 0.8482, 0.9621, 0.8418, 0.9287, 0.8675, 0.8802, 0.8675, 0.9611, 0.03064, 0.1342, 0.02097, 0.169, 0.002162, 0.1296, 0.01307, 0.0512, 0.1999, 0.9083, 0.2136, 0.8859, 0.2223, 0.8871, 0.2223, 0.9428, 0.1781, 0.1996, 0.1672, 0.1113, 0.1865, 0.05924, 0.1956, 0.1488, 0.06517, 0.1489, 0.03064, 0.1342, 0.01307, 0.0512, 0.07995, 0.05769, 0.3024, 0.1387, 0.3731, 0.1046, 0.3837, 0.1963, 0.3049, 0.2099, 0.6291, 0.4982, 0.6879, 0.4889, 0.6805, 0.5103, 0.6369, 0.5528, 0.195, 0.692, 0.195, 0.7417, 0.1877, 0.735, 0.1836, 0.7054, 0.6679, 0.07055, 0.7183, 0.08283, 0.7103, 0.148, 0.6613, 0.1416, 0.692, 0.6369, 0.6928, 0.7114, 0.6834, 0.6932, 0.6758, 0.642, 0.5753, 0.06831, 0.5875, 0.07115, 0.6089, 0.1299, 0.5857, 0.1451, 0.6926, 0.4907, 0.6879, 0.4889, 0.6762, 0.41, 0.6937, 0.4243, 0.8341, 0.346, 0.8163, 0.3347, 0.8233, 0.2686, 0.8341, 0.2806, 0.5518, 0.5018, 0.545, 0.506, 0.5603, 0.4301, 0.5792, 0.4299, 0.6613, 0.1416, 0.7103, 0.148, 0.7183, 0.1596, 0.6447, 0.1665, 0.6369, 0.5528, 0.6805, 0.5103, 0.6745, 0.5462, 0.6265, 0.5729, 0.5586, 0.5508, 0.6369, 0.5528, 0.6265, 0.5729, 0.5534, 0.5729, 0.6089, 0.1299, 0.6613, 0.1416, 0.6447, 0.1665, 0.5857, 0.1451, 0.6928, 0.5772, 0.692, 0.6369, 0.6758, 0.642, 0.6775, 0.5971, 0.5875, 0.07115, 0.6679, 0.07055, 0.6613, 0.1416, 0.6089, 0.1299, 0.5878, 0.002185, 0.6606, 0.006995, 0.676, 0.002796, 0.6004, 0.03004, 0.5518, 0.5018, 0.6291, 0.4982, 0.6369, 0.5528, 0.5586, 0.5508, 0.5792, 0.4299, 0.6249, 0.4129, 0.6291, 0.4982, 0.5518, 0.5018, 0.6004, 0.03004, 0.676, 0.002796, 0.6679, 0.07055, 0.5875, 0.07115, 0.278, 0.8924, 0.2872, 0.8734, 0.2837, 0.9399, 0.2682, 0.9406, 0.8241, 0.3938, 0.8159, 0.391, 0.8163, 0.3347, 0.8341, 0.346, 0.8159, 0.391, 0.8077, 0.3541, 0.8053, 0.3323, 0.8163, 0.3347, 0.2872, 0.8734, 0.3024, 0.8971, 0.3034, 0.9406, 0.2837, 0.9399, 0.676, 0.002796, 0.7018, 0.03413, 0.7183, 0.08283, 0.6679, 0.07055, 0.6249, 0.4129, 0.6762, 0.41, 0.6879, 0.4889, 0.6291, 0.4982])
me_cube_011.materials.append(mat_rock)
me_cube_011.materials.append(mat_wood1)
me_cube_011.materials.append(mat_wood2)
me_cube_011.use_remesh_preserve_volume = False
me_cube_011.use_remesh_preserve_attributes = False
me_cube_011.use_mirror_vertex_groups = False
me_cube_011.update()

# ---- objects
ob_logchair = bpy.data.objects.new('LogChair', me_cylinder)
ob_campfire = bpy.data.objects.new('Campfire', me_cube_011)

# ---- transforms, parenting, visibility, modifiers, constraints
ob_logchair.location = (-8.33, 0.0, 0.0)
ob_logchair.rotation_euler = (1.571, -2.22e-16, -2.22e-16)
ob_logchair.scale = (1.376, 1.376, 1.376)
ob_logchair.lineart.crease_threshold = 0.0
ob_campfire.location = (7.895, 0.0, 0.0)
ob_campfire.lineart.crease_threshold = 0.0

# ---- collection membership
col_collection_1.objects.link(ob_logchair)
col_collection_1.objects.link(ob_campfire)

# ---- scene / render settings (as saved in the file)
scene.frame_start = 1; scene.frame_end = 250; scene.frame_set(1)
scene.render.engine = 'CYCLES'
scene.render.resolution_percentage = 50
scene.render.dither_intensity = 0.0
scene.cycles.use_denoising = False
scene.cycles.samples = 128
scene.cycles.sampling_pattern = 'TABULATED_SOBOL'
scene.cycles.light_sampling_threshold = 0.0
scene.cycles.use_adaptive_sampling = False
scene.cycles.use_light_tree = False
scene.cycles.blur_glossy = 0.0
scene.cycles.sample_clamp_indirect = 0.0
scene.view_settings.view_transform = 'Standard'
bpy.context.view_layer.update()

# ---- added for rendering (the .blend has no active camera): camera
cam_auto = bpy.data.cameras.new('AutoCamera')
cam_auto.lens = 50.0
cam_auto.sensor_width = 36.0
cam_auto.clip_end = 1000.0
ob_auto_camera = bpy.data.objects.new('AutoCamera', cam_auto)
scene.collection.objects.link(ob_auto_camera)
ob_auto_camera.location = (26.215, -30.8921, 20.8875)
ob_auto_camera.rotation_euler = (1.09748, -7.21219e-08, 0.694738)
scene.camera = ob_auto_camera
bpy.context.view_layer.update()
